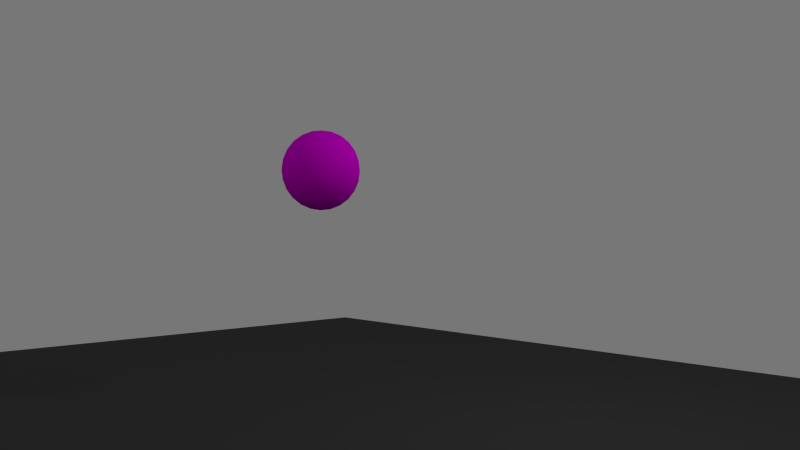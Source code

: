 # Source: bolle_esplode.blend  (saved by Blender 2.76.0; exported with 4.5.12 LTS)
import bpy
from mathutils import Matrix  # noqa: F401  (used for matrix-valued properties, if any)

bpy.ops.wm.read_factory_settings(use_empty=True)
scene = bpy.context.scene
scene.name = 'Scene'

# ---- collections
col_collection_1 = bpy.data.collections.new('Collection 1'); scene.collection.children.link(col_collection_1)

# ---- images (referenced by path relative to the original .blend; pixels are not part of the script)
import os
ASSET_DIR = os.environ.get("B2B_ASSET_DIR", "")  # directory of the original .blend (textures are referenced by path, not embedded)
HERE = os.path.dirname(os.path.abspath(__file__))  # packed textures are extracted next to this script under _unpacked/

def load_image(name, relpath, width, height, colorspace="sRGB"):
    """Load a texture the original file referenced (path relative to the .blend, or extracted next to this script)."""
    p = next((c for c in (os.path.join(HERE, relpath), os.path.join(ASSET_DIR, relpath)) if relpath and os.path.exists(c)), "")
    if p:
        img = bpy.data.images.load(p, check_existing=True)
        img.name = name
    else:  # same state as the original file: an image datablock whose file is absent (Cycles renders it pink)
        img = bpy.data.images.new(name, width, height)
        img.source = "FILE"
        img.filepath = "//" + (relpath or name)
    img.colorspace_settings.name = colorspace
    return img
img_forma_contenitore_jpg = load_image('forma contenitore.jpg', 'forma contenitore.jpg', 1024, 1024, 'sRGB')

# ---- materials (node trees are filled in below, after node groups)
mat_material_005 = bpy.data.materials.new('Material.005')
mat_material_005.alpha_threshold = 0.0
mat_material_005.roughness = 0.5
mat_material_003 = bpy.data.materials.new('Material.003')
mat_material_003.alpha_threshold = 0.0
mat_material_003.roughness = 0.5

# ---- material node trees
mat_material_005.use_nodes = True; mat_material_005.node_tree.nodes.clear()
_N = mat_material_005.node_tree.nodes; _L = mat_material_005.node_tree.links
n0 = _N.new('ShaderNodeOutputMaterial'); n0.name = 'Material Output'; n0.location = (300, 300)
n1 = _N.new('ShaderNodeBsdfDiffuse'); n1.name = 'Diffuse BSDF'; n1.location = (10, 300)
n2 = _N.new('ShaderNodeTexImage'); n2.name = 'Image Texture'; n2.location = (-180, 300)
n2.width = 140
n2.image = img_forma_contenitore_jpg
_L.new(n1.outputs[0], n0.inputs[0])
_L.new(n2.outputs[0], n1.inputs[0])
n0.is_active_output = True
mat_material_003.use_nodes = True; mat_material_003.node_tree.nodes.clear()
_N = mat_material_003.node_tree.nodes; _L = mat_material_003.node_tree.links
n0 = _N.new('ShaderNodeOutputMaterial'); n0.name = 'Material Output'; n0.location = (300, 300)
n1 = _N.new('ShaderNodeBsdfDiffuse'); n1.name = 'Diffuse BSDF'; n1.location = (10, 300)
n1.inputs[0].default_value = (0.07658, 0.07658, 0.07658, 1.0)
_L.new(n1.outputs[0], n0.inputs[0])
n0.is_active_output = True

# ---- world
world_world = bpy.data.worlds.new('World'); scene.world = world_world
world_world.use_nodes = True; world_world.node_tree.nodes.clear()
_N = world_world.node_tree.nodes; _L = world_world.node_tree.links
n0 = _N.new('ShaderNodeOutputWorld'); n0.name = 'World Output'; n0.location = (300, 300)
n1 = _N.new('ShaderNodeBackground'); n1.name = 'Background'; n1.location = (10, 300)
n1.inputs[0].default_value = (0.1845, 0.1845, 0.1845, 1.0)
_L.new(n1.outputs[0], n0.inputs[0])
n0.is_active_output = True
world_world.color = (0.05088, 0.05088, 0.05088)
world_world.use_sun_shadow = False
world_world.sun_shadow_jitter_overblur = 0.0
world_world.cycles.sampling_method = 'MANUAL'
world_world.cycles.sample_map_resolution = 256

# ---- cameras
cam_camera = bpy.data.cameras.new('Camera')
cam_camera.clip_end = 100.0
cam_camera.lens = 35.0
cam_camera.sensor_width = 32.0
cam_camera.sensor_height = 18.0
cam_camera.ortho_scale = 7.314
cam_camera.dof.focus_distance = 0.0

# ---- lights
light_lamp = bpy.data.lights.new('Lamp', 'POINT')
light_lamp.transmission_factor = 0.0
light_lamp.cutoff_distance = 30.0
light_lamp.energy = 100.0
light_lamp.shadow_buffer_clip_start = 1.001
light_lamp.shadow_soft_size = 0.1
light_lamp.shadow_maximum_resolution = 0.006
light_lamp.use_absolute_resolution = True
light_lamp.cycles.use_multiple_importance_sampling = False

# ---- meshes
me_sphere_002 = bpy.data.meshes.new('Sphere.002')
me_sphere_002.from_pydata([(0.0, 0.2588, 0.9659), (0.0, 0.7071, 0.7071), (0.0, 0.9659, 0.2588), (0.0, 1.0, 7.55e-08), (0.0, 0.9659, -0.2588), (0.0, 0.7071, -0.7071), (0.0, 0.5, -0.866), (0.0, 3.894e-07, -1.0), (-1.947e-07, 5.217e-08, 1.0), (0.1294, 0.2241, 0.9659), (0.25, 0.433, 0.866), (0.3536, 0.6124, 0.7071), (0.433, 0.75, 0.5), (0.483, 0.8365, 0.2588), (0.5, 0.866, 7.55e-08), (0.483, 0.8365, -0.2588), (0.433, 0.75, -0.5), (0.3536, 0.6124, -0.7071), (0.25, 0.433, -0.866), (0.1294, 0.2241, -0.9659), (0.2241, 0.1294, 0.9659), (0.433, 0.25, 0.866), (0.6124, 0.3536, 0.7071), (0.75, 0.433, 0.5), (0.8365, 0.483, 0.2588), (0.866, 0.5, 7.55e-08), (0.8365, 0.483, -0.2588), (0.75, 0.433, -0.5), (0.6124, 0.3536, -0.7071), (0.433, 0.25, -0.866), (0.2241, 0.1294, -0.9659), (0.2588, 4.023e-07, 0.9659), (0.5, 3.8e-07, 0.866), (0.7071, 3.8e-07, 0.7071), (0.866, 3.8e-07, 0.5), (0.9659, 3.502e-07, 0.2588), (1.0, 3.8e-07, 7.55e-08), (0.9659, 4.098e-07, -0.2588), (0.866, 3.8e-07, -0.5), (0.7071, 3.8e-07, -0.7071), (0.5, 3.651e-07, -0.866), (0.2588, 3.874e-07, -0.9659), (0.2241, -0.1294, 0.9659), (0.433, -0.25, 0.866), (0.6124, -0.3536, 0.7071), (0.75, -0.433, 0.5), (0.8365, -0.483, 0.2588), (0.866, -0.5, 7.55e-08), (0.8365, -0.483, -0.2588), (0.75, -0.433, -0.5), (0.6124, -0.3536, -0.7071), (0.433, -0.25, -0.866), (0.2241, -0.1294, -0.9659), (0.1294, -0.2241, 0.9659), (0.25, -0.433, 0.866), (0.3536, -0.6124, 0.7071), (0.433, -0.75, 0.5), (0.483, -0.8365, 0.2588), (0.5, -0.866, 7.55e-08), (0.483, -0.8365, -0.2588), (0.433, -0.75, -0.5), (0.3536, -0.6124, -0.7071), (0.25, -0.433, -0.866), (0.1294, -0.2241, -0.9659), (6.458e-09, -0.2588, 0.9659), (-3.079e-08, -0.5, 0.866), (-7.55e-08, -0.7071, 0.7071), (-1.589e-08, -0.866, 0.5), (-4.57e-08, -0.9659, 0.2588), (-7.55e-08, -1.0, 7.55e-08), (-4.57e-08, -0.9659, -0.2588), (-4.57e-08, -0.866, -0.5), (-4.57e-08, -0.7071, -0.7071), (-6.06e-08, -0.5, -0.866), (6.458e-09, -0.2588, -0.9659), (-0.1294, -0.2241, 0.9659), (-0.25, -0.433, 0.866), (-0.3536, -0.6124, 0.7071), (-0.433, -0.75, 0.5), (-0.483, -0.8365, 0.2588), (-0.5, -0.866, 7.55e-08), (-0.483, -0.8365, -0.2588), (-0.433, -0.75, -0.5), (-0.3536, -0.6124, -0.7071), (-0.25, -0.433, -0.866), (-0.1294, -0.2241, -0.9659), (-0.2241, -0.1294, 0.9659), (-0.433, -0.25, 0.866), (-0.6124, -0.3536, 0.7071), (-0.75, -0.433, 0.5), (-0.8365, -0.483, 0.2588), (-0.866, -0.5, 7.55e-08), (-0.8365, -0.483, -0.2588), (-0.75, -0.433, -0.5), (-0.6124, -0.3536, -0.7071), (-0.433, -0.25, -0.866), (-0.2241, -0.1294, -0.9659), (-0.2588, 4.098e-07, 0.9659), (-0.5, 4.545e-07, 0.866), (-0.7071, 5.29e-07, 0.7071), (-0.866, 4.396e-07, 0.5), (-0.9659, 4.694e-07, 0.2588), (-1.0, 5.588e-07, 7.55e-08), (-0.9659, 4.694e-07, -0.2588), (-0.866, 4.694e-07, -0.5), (-0.7071, 4.098e-07, -0.7071), (-0.5, 4.992e-07, -0.866), (-0.2588, 4.023e-07, -0.9659), (-0.2241, 0.1294, 0.9659), (-0.433, 0.25, 0.866), (-0.6124, 0.3536, 0.7071), (-0.75, 0.433, 0.5), (-0.8365, 0.483, 0.2588), (-0.866, 0.5, 7.55e-08), (-0.8365, 0.483, -0.2588), (-0.75, 0.433, -0.5), (-0.6124, 0.3536, -0.7071), (-0.433, 0.25, -0.866), (-0.2241, 0.1294, -0.9659), (-0.1294, 0.2241, 0.9659), (-0.25, 0.433, 0.866), (-0.3536, 0.6124, 0.7071), (-0.433, 0.75, 0.5), (-0.483, 0.8365, 0.2588), (-0.5, 0.866, 7.55e-08), (-0.483, 0.8365, -0.2588), (-0.433, 0.75, -0.5), (-0.3536, 0.6124, -0.7071), (-0.25, 0.433, -0.866), (-0.1294, 0.2241, -0.9659), (8.841e-08, 0.5, 0.866), (1.033e-07, 0.866, 0.5), (1.033e-07, 0.866, -0.5), (2.136e-08, 0.2588, -0.9659)], [], [(6, 5, 17, 18), (4, 3, 14, 15), (131, 1, 11, 12), (133, 6, 18, 19), (0, 8, 9), (132, 4, 15, 16), (2, 131, 12, 13), (7, 133, 19), (130, 0, 9, 10), (5, 132, 16, 17), (3, 2, 13, 14), (1, 130, 10, 11), (13, 12, 23, 24), (7, 19, 30), (10, 9, 20, 21), (17, 16, 27, 28), (14, 13, 24, 25), (11, 10, 21, 22), (18, 17, 28, 29), (15, 14, 25, 26), (12, 11, 22, 23), (19, 18, 29, 30), (9, 8, 20), (16, 15, 26, 27), (26, 25, 36, 37), (23, 22, 33, 34), (30, 29, 40, 41), (20, 8, 31), (27, 26, 37, 38), (24, 23, 34, 35), (7, 30, 41), (21, 20, 31, 32), (28, 27, 38, 39), (25, 24, 35, 36), (22, 21, 32, 33), (29, 28, 39, 40), (36, 35, 46, 47), (33, 32, 43, 44), (40, 39, 50, 51), (37, 36, 47, 48), (34, 33, 44, 45), (41, 40, 51, 52), (31, 8, 42), (38, 37, 48, 49), (35, 34, 45, 46), (7, 41, 52), (32, 31, 42, 43), (39, 38, 49, 50), (49, 48, 59, 60), (46, 45, 56, 57), (7, 52, 63), (43, 42, 53, 54), (50, 49, 60, 61), (47, 46, 57, 58), (44, 43, 54, 55), (51, 50, 61, 62), (48, 47, 58, 59), (45, 44, 55, 56), (52, 51, 62, 63), (42, 8, 53), (59, 58, 69, 70), (56, 55, 66, 67), (63, 62, 73, 74), (53, 8, 64), (60, 59, 70, 71), (57, 56, 67, 68), (7, 63, 74), (54, 53, 64, 65), (61, 60, 71, 72), (58, 57, 68, 69), (55, 54, 65, 66), (62, 61, 72, 73), (72, 71, 82, 83), (69, 68, 79, 80), (66, 65, 76, 77), (73, 72, 83, 84), (70, 69, 80, 81), (67, 66, 77, 78), (74, 73, 84, 85), (64, 8, 75), (71, 70, 81, 82), (68, 67, 78, 79), (7, 74, 85), (65, 64, 75, 76), (75, 8, 86), (82, 81, 92, 93), (79, 78, 89, 90), (7, 85, 96), (76, 75, 86, 87), (83, 82, 93, 94), (80, 79, 90, 91), (77, 76, 87, 88), (84, 83, 94, 95), (81, 80, 91, 92), (78, 77, 88, 89), (85, 84, 95, 96), (95, 94, 105, 106), (92, 91, 102, 103), (89, 88, 99, 100), (96, 95, 106, 107), (86, 8, 97), (93, 92, 103, 104), (90, 89, 100, 101), (7, 96, 107), (87, 86, 97, 98), (94, 93, 104, 105), (91, 90, 101, 102), (88, 87, 98, 99), (98, 97, 108, 109), (105, 104, 115, 116), (102, 101, 112, 113), (99, 98, 109, 110), (106, 105, 116, 117), (103, 102, 113, 114), (100, 99, 110, 111), (107, 106, 117, 118), (97, 8, 108), (104, 103, 114, 115), (101, 100, 111, 112), (7, 107, 118), (118, 117, 128, 129), (108, 8, 119), (115, 114, 125, 126), (112, 111, 122, 123), (7, 118, 129), (109, 108, 119, 120), (116, 115, 126, 127), (113, 112, 123, 124), (110, 109, 120, 121), (117, 116, 127, 128), (114, 113, 124, 125), (111, 110, 121, 122), (121, 120, 130, 1), (128, 127, 5, 6), (125, 124, 3, 4), (122, 121, 1, 131), (129, 128, 6, 133), (119, 8, 0), (126, 125, 4, 132), (123, 122, 131, 2), (7, 129, 133), (120, 119, 0, 130), (127, 126, 132, 5), (124, 123, 2, 3)])
me_sphere_002.polygons.foreach_set('use_smooth', [True] * 144)
_uv = me_sphere_002.uv_layers.new(name='UVMap')
_uv.uv.foreach_set('vector', [0.4686, 0.5948, 0.4686, 0.6121, 0.4823, 0.6121, 0.4783, 0.5948, 0.4686, 0.6611, 0.4686, 0.6894, 0.488, 0.6894, 0.4873, 0.6611, 0.4686, 0.744, 0.4686, 0.7666, 0.4823, 0.7666, 0.4854, 0.744, 0.4686, 0.5839, 0.4686, 0.5948, 0.4783, 0.5948, 0.4736, 0.5839, 0.4686, 0.7949, 0.4686, 0.7986, 0.4736, 0.7949, 0.4686, 0.6348, 0.4686, 0.6611, 0.4873, 0.6611, 0.4854, 0.6348, 0.4686, 0.7176, 0.4686, 0.744, 0.4854, 0.744, 0.4873, 0.7176, 0.4686, 0.5802, 0.4686, 0.5839, 0.4736, 0.5839, 0.4686, 0.784, 0.4686, 0.7949, 0.4736, 0.7949, 0.4783, 0.784, 0.4686, 0.6121, 0.4686, 0.6348, 0.4854, 0.6348, 0.4823, 0.6121, 0.4686, 0.6894, 0.4686, 0.7176, 0.4873, 0.7176, 0.488, 0.6894, 0.4686, 0.7666, 0.4686, 0.784, 0.4783, 0.784, 0.4823, 0.7666, 0.4873, 0.7176, 0.4854, 0.744, 0.4976, 0.744, 0.501, 0.7176, 0.4686, 0.5802, 0.4736, 0.5839, 0.4773, 0.5839, 0.4783, 0.784, 0.4736, 0.7949, 0.4773, 0.7949, 0.4854, 0.784, 0.4823, 0.6121, 0.4854, 0.6348, 0.4976, 0.6348, 0.4923, 0.6121, 0.488, 0.6894, 0.4873, 0.7176, 0.501, 0.7176, 0.5021, 0.6894, 0.4823, 0.7666, 0.4783, 0.784, 0.4854, 0.784, 0.4923, 0.7666, 0.4783, 0.5948, 0.4823, 0.6121, 0.4923, 0.6121, 0.4854, 0.5948, 0.4873, 0.6611, 0.488, 0.6894, 0.5021, 0.6894, 0.501, 0.6611, 0.4854, 0.744, 0.4823, 0.7666, 0.4923, 0.7666, 0.4976, 0.744, 0.4736, 0.5839, 0.4783, 0.5948, 0.4854, 0.5948, 0.4773, 0.5839, 0.4736, 0.7949, 0.4686, 0.7986, 0.4773, 0.7949, 0.4854, 0.6348, 0.4873, 0.6611, 0.501, 0.6611, 0.4976, 0.6348, 0.501, 0.6611, 0.5021, 0.6894, 0.5073, 0.6894, 0.506, 0.6611, 0.4976, 0.744, 0.4923, 0.7666, 0.496, 0.7666, 0.5021, 0.744, 0.4773, 0.5839, 0.4854, 0.5948, 0.488, 0.5948, 0.4786, 0.5839, 0.4773, 0.7949, 0.4686, 0.7986, 0.4786, 0.7949, 0.4976, 0.6348, 0.501, 0.6611, 0.506, 0.6611, 0.5021, 0.6348, 0.501, 0.7176, 0.4976, 0.744, 0.5021, 0.744, 0.506, 0.7176, 0.4686, 0.5802, 0.4773, 0.5839, 0.4786, 0.5839, 0.4854, 0.784, 0.4773, 0.7949, 0.4786, 0.7949, 0.488, 0.784, 0.4923, 0.6121, 0.4976, 0.6348, 0.5021, 0.6348, 0.496, 0.6121, 0.5021, 0.6894, 0.501, 0.7176, 0.506, 0.7176, 0.5073, 0.6894, 0.4923, 0.7666, 0.4854, 0.784, 0.488, 0.784, 0.496, 0.7666, 0.4854, 0.5948, 0.4923, 0.6121, 0.496, 0.6121, 0.488, 0.5948, 0.5073, 0.6894, 0.506, 0.7176, 0.501, 0.7176, 0.5021, 0.6894, 0.496, 0.7666, 0.488, 0.784, 0.4854, 0.784, 0.4923, 0.7666, 0.488, 0.5948, 0.496, 0.6121, 0.4923, 0.6121, 0.4854, 0.5948, 0.506, 0.6611, 0.5073, 0.6894, 0.5021, 0.6894, 0.501, 0.6611, 0.5021, 0.744, 0.496, 0.7666, 0.4923, 0.7666, 0.4976, 0.744, 0.4786, 0.5839, 0.488, 0.5948, 0.4854, 0.5948, 0.4773, 0.5839, 0.4786, 0.7949, 0.4686, 0.7986, 0.4773, 0.7949, 0.5021, 0.6348, 0.506, 0.6611, 0.501, 0.6611, 0.4976, 0.6348, 0.506, 0.7176, 0.5021, 0.744, 0.4976, 0.744, 0.501, 0.7176, 0.4686, 0.5802, 0.4786, 0.5839, 0.4773, 0.5839, 0.488, 0.784, 0.4786, 0.7949, 0.4773, 0.7949, 0.4854, 0.784, 0.496, 0.6121, 0.5021, 0.6348, 0.4976, 0.6348, 0.4923, 0.6121, 0.4976, 0.6348, 0.501, 0.6611, 0.4873, 0.6611, 0.4854, 0.6348, 0.501, 0.7176, 0.4976, 0.744, 0.4854, 0.744, 0.4873, 0.7176, 0.4686, 0.5802, 0.4773, 0.5839, 0.4736, 0.5839, 0.4854, 0.784, 0.4773, 0.7949, 0.4736, 0.7949, 0.4783, 0.784, 0.4923, 0.6121, 0.4976, 0.6348, 0.4854, 0.6348, 0.4823, 0.6121, 0.5021, 0.6894, 0.501, 0.7176, 0.4873, 0.7176, 0.488, 0.6894, 0.4923, 0.7666, 0.4854, 0.784, 0.4783, 0.784, 0.4823, 0.7666, 0.4854, 0.5948, 0.4923, 0.6121, 0.4823, 0.6121, 0.4783, 0.5948, 0.501, 0.6611, 0.5021, 0.6894, 0.488, 0.6894, 0.4873, 0.6611, 0.4976, 0.744, 0.4923, 0.7666, 0.4823, 0.7666, 0.4854, 0.744, 0.4773, 0.5839, 0.4854, 0.5948, 0.4783, 0.5948, 0.4736, 0.5839, 0.4773, 0.7949, 0.4686, 0.7986, 0.4736, 0.7949, 0.4873, 0.6611, 0.488, 0.6894, 0.4686, 0.6894, 0.4686, 0.6611, 0.4854, 0.744, 0.4823, 0.7666, 0.4686, 0.7666, 0.4686, 0.744, 0.4736, 0.5839, 0.4783, 0.5948, 0.4686, 0.5948, 0.4686, 0.5839, 0.4736, 0.7949, 0.4686, 0.7986, 0.4686, 0.7949, 0.4854, 0.6348, 0.4873, 0.6611, 0.4686, 0.6611, 0.4686, 0.6348, 0.4873, 0.7176, 0.4854, 0.744, 0.4686, 0.744, 0.4686, 0.7176, 0.4686, 0.5802, 0.4736, 0.5839, 0.4686, 0.5839, 0.4783, 0.784, 0.4736, 0.7949, 0.4686, 0.7949, 0.4686, 0.784, 0.4823, 0.6121, 0.4854, 0.6348, 0.4686, 0.6348, 0.4686, 0.6121, 0.488, 0.6894, 0.4873, 0.7176, 0.4686, 0.7176, 0.4686, 0.6894, 0.4823, 0.7666, 0.4783, 0.784, 0.4686, 0.784, 0.4686, 0.7666, 0.4783, 0.5948, 0.4823, 0.6121, 0.4686, 0.6121, 0.4686, 0.5948, 0.4686, 0.6121, 0.4686, 0.6348, 0.4518, 0.6348, 0.4549, 0.6121, 0.4686, 0.6894, 0.4686, 0.7176, 0.4499, 0.7176, 0.4493, 0.6894, 0.4686, 0.7666, 0.4686, 0.784, 0.4589, 0.784, 0.4549, 0.7666, 0.4686, 0.5948, 0.4686, 0.6121, 0.4549, 0.6121, 0.4589, 0.5948, 0.4686, 0.6611, 0.4686, 0.6894, 0.4493, 0.6894, 0.4499, 0.6611, 0.4686, 0.744, 0.4686, 0.7666, 0.4549, 0.7666, 0.4518, 0.744, 0.4686, 0.5839, 0.4686, 0.5948, 0.4589, 0.5948, 0.4636, 0.5839, 0.4686, 0.7949, 0.4686, 0.7986, 0.4636, 0.7949, 0.4686, 0.6348, 0.4686, 0.6611, 0.4499, 0.6611, 0.4518, 0.6348, 0.4686, 0.7176, 0.4686, 0.744, 0.4518, 0.744, 0.4499, 0.7176, 0.4686, 0.5802, 0.4686, 0.5839, 0.4636, 0.5839, 0.4686, 0.784, 0.4686, 0.7949, 0.4636, 0.7949, 0.4589, 0.784, 0.4636, 0.7949, 0.4686, 0.7986, 0.4599, 0.7949, 0.4518, 0.6348, 0.4499, 0.6611, 0.4362, 0.6611, 0.4396, 0.6348, 0.4499, 0.7176, 0.4518, 0.744, 0.4396, 0.744, 0.4362, 0.7176, 0.4686, 0.5802, 0.4636, 0.5839, 0.4599, 0.5839, 0.4589, 0.784, 0.4636, 0.7949, 0.4599, 0.7949, 0.4518, 0.784, 0.4549, 0.6121, 0.4518, 0.6348, 0.4396, 0.6348, 0.4449, 0.6121, 0.4493, 0.6894, 0.4499, 0.7176, 0.4362, 0.7176, 0.4351, 0.6894, 0.4549, 0.7666, 0.4589, 0.784, 0.4518, 0.784, 0.4449, 0.7666, 0.4589, 0.5948, 0.4549, 0.6121, 0.4449, 0.6121, 0.4518, 0.5948, 0.4499, 0.6611, 0.4493, 0.6894, 0.4351, 0.6894, 0.4362, 0.6611, 0.4518, 0.744, 0.4549, 0.7666, 0.4449, 0.7666, 0.4396, 0.744, 0.4636, 0.5839, 0.4589, 0.5948, 0.4518, 0.5948, 0.4599, 0.5839, 0.4518, 0.5948, 0.4449, 0.6121, 0.4412, 0.6121, 0.4493, 0.5948, 0.4362, 0.6611, 0.4351, 0.6894, 0.4299, 0.6894, 0.4312, 0.6611, 0.4396, 0.744, 0.4449, 0.7666, 0.4412, 0.7666, 0.4351, 0.744, 0.4599, 0.5839, 0.4518, 0.5948, 0.4493, 0.5948, 0.4586, 0.5839, 0.4599, 0.7949, 0.4686, 0.7986, 0.4586, 0.7949, 0.4396, 0.6348, 0.4362, 0.6611, 0.4312, 0.6611, 0.4351, 0.6348, 0.4362, 0.7176, 0.4396, 0.744, 0.4351, 0.744, 0.4312, 0.7176, 0.4686, 0.5802, 0.4599, 0.5839, 0.4586, 0.5839, 0.4518, 0.784, 0.4599, 0.7949, 0.4586, 0.7949, 0.4493, 0.784, 0.4449, 0.6121, 0.4396, 0.6348, 0.4351, 0.6348, 0.4412, 0.6121, 0.4351, 0.6894, 0.4362, 0.7176, 0.4312, 0.7176, 0.4299, 0.6894, 0.4449, 0.7666, 0.4518, 0.784, 0.4493, 0.784, 0.4412, 0.7666, 0.4493, 0.784, 0.4586, 0.7949, 0.4599, 0.7949, 0.4518, 0.784, 0.4412, 0.6121, 0.4351, 0.6348, 0.4396, 0.6348, 0.4449, 0.6121, 0.4299, 0.6894, 0.4312, 0.7176, 0.4362, 0.7176, 0.4351, 0.6894, 0.4412, 0.7666, 0.4493, 0.784, 0.4518, 0.784, 0.4449, 0.7666, 0.4493, 0.5948, 0.4412, 0.6121, 0.4449, 0.6121, 0.4518, 0.5948, 0.4312, 0.6611, 0.4299, 0.6894, 0.4351, 0.6894, 0.4362, 0.6611, 0.4351, 0.744, 0.4412, 0.7666, 0.4449, 0.7666, 0.4396, 0.744, 0.4586, 0.5839, 0.4493, 0.5948, 0.4518, 0.5948, 0.4599, 0.5839, 0.4586, 0.7949, 0.4686, 0.7986, 0.4599, 0.7949, 0.4351, 0.6348, 0.4312, 0.6611, 0.4362, 0.6611, 0.4396, 0.6348, 0.4312, 0.7176, 0.4351, 0.744, 0.4396, 0.744, 0.4362, 0.7176, 0.4686, 0.5802, 0.4586, 0.5839, 0.4599, 0.5839, 0.4599, 0.5839, 0.4518, 0.5948, 0.4589, 0.5948, 0.4636, 0.5839, 0.4599, 0.7949, 0.4686, 0.7986, 0.4636, 0.7949, 0.4396, 0.6348, 0.4362, 0.6611, 0.4499, 0.6611, 0.4518, 0.6348, 0.4362, 0.7176, 0.4396, 0.744, 0.4518, 0.744, 0.4499, 0.7176, 0.4686, 0.5802, 0.4599, 0.5839, 0.4636, 0.5839, 0.4518, 0.784, 0.4599, 0.7949, 0.4636, 0.7949, 0.4589, 0.784, 0.4449, 0.6121, 0.4396, 0.6348, 0.4518, 0.6348, 0.4549, 0.6121, 0.4351, 0.6894, 0.4362, 0.7176, 0.4499, 0.7176, 0.4493, 0.6894, 0.4449, 0.7666, 0.4518, 0.784, 0.4589, 0.784, 0.4549, 0.7666, 0.4518, 0.5948, 0.4449, 0.6121, 0.4549, 0.6121, 0.4589, 0.5948, 0.4362, 0.6611, 0.4351, 0.6894, 0.4493, 0.6894, 0.4499, 0.6611, 0.4396, 0.744, 0.4449, 0.7666, 0.4549, 0.7666, 0.4518, 0.744, 0.4549, 0.7666, 0.4589, 0.784, 0.4686, 0.784, 0.4686, 0.7666, 0.4589, 0.5948, 0.4549, 0.6121, 0.4686, 0.6121, 0.4686, 0.5948, 0.4499, 0.6611, 0.4493, 0.6894, 0.4686, 0.6894, 0.4686, 0.6611, 0.4518, 0.744, 0.4549, 0.7666, 0.4686, 0.7666, 0.4686, 0.744, 0.4636, 0.5839, 0.4589, 0.5948, 0.4686, 0.5948, 0.4686, 0.5839, 0.4636, 0.7949, 0.4686, 0.7986, 0.4686, 0.7949, 0.4518, 0.6348, 0.4499, 0.6611, 0.4686, 0.6611, 0.4686, 0.6348, 0.4499, 0.7176, 0.4518, 0.744, 0.4686, 0.744, 0.4686, 0.7176, 0.4686, 0.5802, 0.4636, 0.5839, 0.4686, 0.5839, 0.4589, 0.784, 0.4636, 0.7949, 0.4686, 0.7949, 0.4686, 0.784, 0.4549, 0.6121, 0.4518, 0.6348, 0.4686, 0.6348, 0.4686, 0.6121, 0.4493, 0.6894, 0.4499, 0.7176, 0.4686, 0.7176, 0.4686, 0.6894])
me_sphere_002.materials.append(mat_material_005)
me_sphere_002.use_remesh_preserve_volume = False
me_sphere_002.use_remesh_preserve_attributes = False
me_sphere_002.use_mirror_vertex_groups = False
me_sphere_002.update()
me_plane_001 = bpy.data.meshes.new('Plane.001')
me_plane_001.from_pydata([(-1.0, -1.0, 0.0), (1.0, -1.0, 0.0), (-1.0, 1.0, 0.0), (1.0, 1.0, 0.0)], [], [(0, 1, 3, 2)])
me_plane_001.materials.append(mat_material_003)
me_plane_001.use_remesh_preserve_volume = False
me_plane_001.use_remesh_preserve_attributes = False
me_plane_001.use_mirror_vertex_groups = False
me_plane_001.update()

# ---- objects
ob_sphere = bpy.data.objects.new('Sphere', me_sphere_002)
ob_lamp = bpy.data.objects.new('Lamp', light_lamp)
ob_camera = bpy.data.objects.new('Camera', cam_camera)
ob_plane = bpy.data.objects.new('Plane', me_plane_001)

# ---- transforms, parenting, visibility, modifiers, constraints
ob_sphere.location = (0.01469, -0.5173, 3.636)
ob_sphere.scale = (0.5854, 0.5854, 0.5854)
ob_sphere.lineart.crease_threshold = 0.0
ob_lamp.location = (4.076, 1.005, 5.904)
ob_lamp.rotation_euler = (0.6503, 0.05522, 1.866)
ob_lamp.lock_rotations_4d = False
ob_lamp.empty_display_type = 'ARROWS'
ob_lamp.color = (0.0, 0.0, 0.0, 0.0)
ob_lamp.lineart.crease_threshold = 0.0
ob_camera.location = (9.616, -9.106, 2.994)
ob_camera.rotation_euler = (1.56, -0.01765, 0.7504)
ob_camera.lock_rotations_4d = False
ob_camera.empty_display_type = 'ARROWS'
ob_camera.color = (0.0, 0.0, 0.0, 0.0)
ob_camera.display_type = 'WIRE'
ob_camera.lineart.crease_threshold = 0.0
ob_plane.location = (-0.05529, -0.3517, 0.01986)
ob_plane.scale = (8.711, 8.711, 8.711)
ob_plane.lineart.crease_threshold = 0.0

# ---- collection membership
col_collection_1.objects.link(ob_sphere)
col_collection_1.objects.link(ob_lamp)
col_collection_1.objects.link(ob_camera)
col_collection_1.objects.link(ob_plane)

# ---- scene / render settings (as saved in the file)
scene.camera = ob_camera
scene.frame_start = 0; scene.frame_end = 10; scene.frame_set(0)
scene.render.engine = 'CYCLES'
scene.render.image_settings.file_format = 'FFMPEG'
scene.render.resolution_percentage = 50
scene.render.dither_intensity = 0.0
scene.cycles.use_denoising = False
scene.cycles.samples = 10
scene.cycles.sampling_pattern = 'TABULATED_SOBOL'
scene.cycles.light_sampling_threshold = 0.0
scene.cycles.use_adaptive_sampling = False
scene.cycles.use_light_tree = False
scene.cycles.blur_glossy = 0.0
scene.cycles.pixel_filter_type = 'GAUSSIAN'
scene.cycles.sample_clamp_indirect = 0.0
scene.view_settings.view_transform = 'Standard'
bpy.context.view_layer.update()
